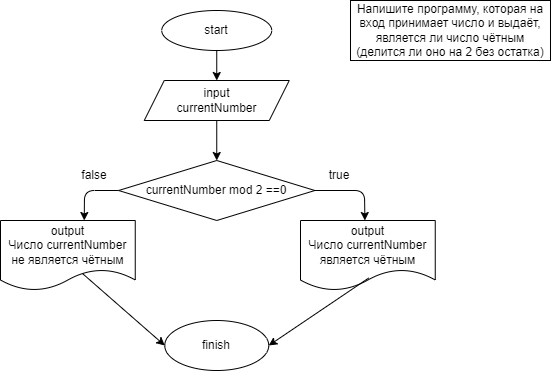

The diagram above was exported from draw.io. Its source (the exported page's mxGraphModel, read from the mxfile embedded in the PNG):
<mxGraphModel dx="798" dy="321" grid="1" gridSize="10" guides="1" tooltips="1" connect="1" arrows="1" fold="1" page="1" pageScale="1" pageWidth="827" pageHeight="1169" background="#ffffff" math="0" shadow="0">
  <root>
    <mxCell id="0" />
    <mxCell id="1" parent="0" />
    <mxCell id="2" value="start" style="ellipse;whiteSpace=wrap;html=1;" parent="1" vertex="1">
      <mxGeometry x="321.25" y="20" width="110" height="40" as="geometry" />
    </mxCell>
    <mxCell id="3" value="input&lt;br&gt;currentNumber" style="shape=parallelogram;perimeter=parallelogramPerimeter;whiteSpace=wrap;html=1;fixedSize=1;" parent="1" vertex="1">
      <mxGeometry x="303.75" y="90" width="145" height="40" as="geometry" />
    </mxCell>
    <mxCell id="4" value="" style="endArrow=classic;html=1;exitX=0.5;exitY=1;exitDx=0;exitDy=0;entryX=0.5;entryY=0;entryDx=0;entryDy=0;" parent="1" source="2" target="3" edge="1">
      <mxGeometry width="50" height="50" relative="1" as="geometry">
        <mxPoint x="380" y="230" as="sourcePoint" />
        <mxPoint x="375" y="60" as="targetPoint" />
      </mxGeometry>
    </mxCell>
    <mxCell id="5" value="currentNumber mod 2 ==0" style="rhombus;whiteSpace=wrap;html=1;" parent="1" vertex="1">
      <mxGeometry x="278.13" y="170" width="196.25" height="60" as="geometry" />
    </mxCell>
    <mxCell id="6" value="" style="endArrow=classic;html=1;entryX=0.5;entryY=0;entryDx=0;entryDy=0;exitX=1;exitY=0.5;exitDx=0;exitDy=0;" parent="1" source="5" edge="1">
      <mxGeometry width="50" height="50" relative="1" as="geometry">
        <mxPoint x="431.25" y="250" as="sourcePoint" />
        <mxPoint x="524.375" y="230" as="targetPoint" />
        <Array as="points">
          <mxPoint x="524" y="200" />
        </Array>
      </mxGeometry>
    </mxCell>
    <mxCell id="7" value="" style="endArrow=classic;html=1;entryX=0.5;entryY=0;entryDx=0;entryDy=0;exitX=0;exitY=0.5;exitDx=0;exitDy=0;" parent="1" source="5" edge="1">
      <mxGeometry width="50" height="50" relative="1" as="geometry">
        <mxPoint x="431.25" y="250" as="sourcePoint" />
        <mxPoint x="243.75" y="230" as="targetPoint" />
        <Array as="points">
          <mxPoint x="244" y="200" />
        </Array>
      </mxGeometry>
    </mxCell>
    <mxCell id="8" value="true" style="text;html=1;strokeColor=none;fillColor=none;align=center;verticalAlign=middle;whiteSpace=wrap;rounded=0;" parent="1" vertex="1">
      <mxGeometry x="468.75" y="170" width="60" height="30" as="geometry" />
    </mxCell>
    <mxCell id="9" value="false" style="text;html=1;strokeColor=none;fillColor=none;align=center;verticalAlign=middle;whiteSpace=wrap;rounded=0;" parent="1" vertex="1">
      <mxGeometry x="223.75" y="170" width="60" height="30" as="geometry" />
    </mxCell>
    <mxCell id="10" value="output&lt;br&gt;Число currentNumber&lt;br&gt;является чётным" style="shape=document;whiteSpace=wrap;html=1;boundedLbl=1;" parent="1" vertex="1">
      <mxGeometry x="460" y="230" width="134.75" height="70" as="geometry" />
    </mxCell>
    <mxCell id="11" value="" style="endArrow=classic;html=1;exitX=0.5;exitY=1;exitDx=0;exitDy=0;" parent="1" source="3" edge="1">
      <mxGeometry width="50" height="50" relative="1" as="geometry">
        <mxPoint x="430" y="230" as="sourcePoint" />
        <mxPoint x="376" y="130" as="targetPoint" />
      </mxGeometry>
    </mxCell>
    <mxCell id="12" value="Напишите программу, которая на вход принимает число и выдаёт, является ли число чётным (делится ли оно на 2 без остатка)" style="rounded=0;whiteSpace=wrap;html=1;" parent="1" vertex="1">
      <mxGeometry x="510" y="10" width="200" height="60" as="geometry" />
    </mxCell>
    <mxCell id="13" value="" style="endArrow=classic;html=1;entryX=0.5;entryY=0;entryDx=0;entryDy=0;exitX=0.5;exitY=1;exitDx=0;exitDy=0;" parent="1" source="3" target="5" edge="1">
      <mxGeometry width="50" height="50" relative="1" as="geometry">
        <mxPoint x="380" y="140" as="sourcePoint" />
        <mxPoint x="430" y="90" as="targetPoint" />
      </mxGeometry>
    </mxCell>
    <mxCell id="15" value="output&lt;br&gt;Число currentNumber&lt;br&gt;не является чётным" style="shape=document;whiteSpace=wrap;html=1;boundedLbl=1;" parent="1" vertex="1">
      <mxGeometry x="160" y="230" width="134.75" height="70" as="geometry" />
    </mxCell>
    <mxCell id="16" value="finish" style="ellipse;whiteSpace=wrap;html=1;" parent="1" vertex="1">
      <mxGeometry x="324.26" y="330" width="104" height="50" as="geometry" />
    </mxCell>
    <mxCell id="18" value="" style="endArrow=classic;html=1;entryX=0;entryY=0.5;entryDx=0;entryDy=0;exitX=0.611;exitY=0.762;exitDx=0;exitDy=0;exitPerimeter=0;" parent="1" source="15" target="16" edge="1">
      <mxGeometry width="50" height="50" relative="1" as="geometry">
        <mxPoint x="380" y="280" as="sourcePoint" />
        <mxPoint x="430" y="230" as="targetPoint" />
      </mxGeometry>
    </mxCell>
    <mxCell id="19" value="" style="endArrow=classic;html=1;entryX=1;entryY=0.5;entryDx=0;entryDy=0;exitX=0.506;exitY=0.822;exitDx=0;exitDy=0;exitPerimeter=0;" parent="1" source="10" target="16" edge="1">
      <mxGeometry width="50" height="50" relative="1" as="geometry">
        <mxPoint x="380" y="280" as="sourcePoint" />
        <mxPoint x="430" y="230" as="targetPoint" />
      </mxGeometry>
    </mxCell>
  </root>
</mxGraphModel>